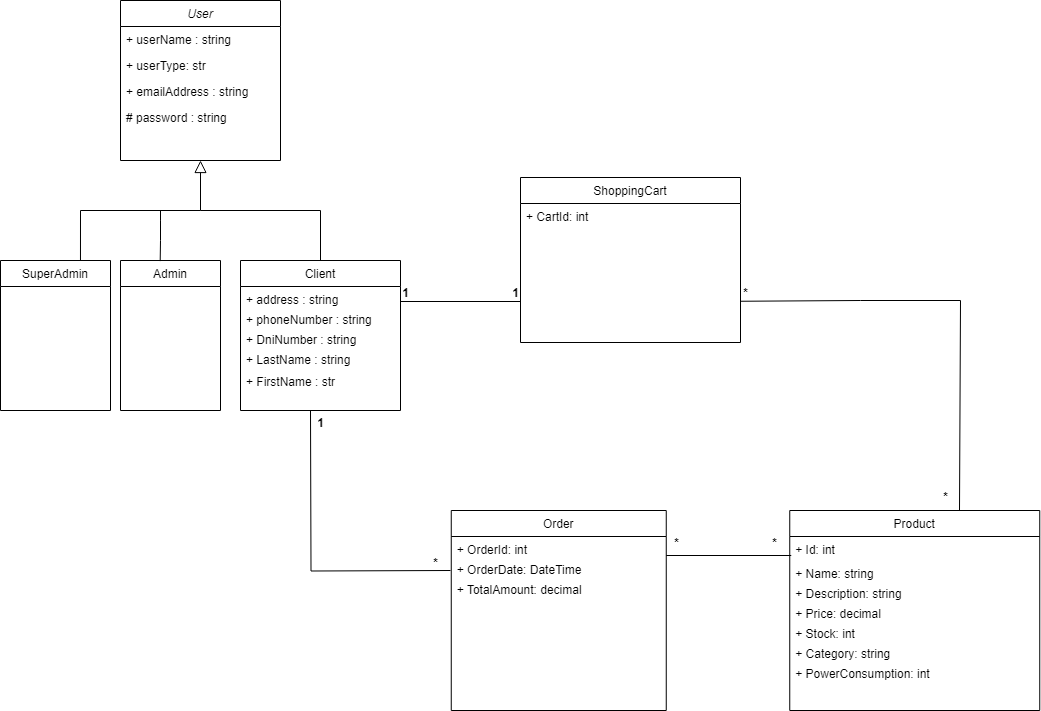

The diagram above was exported from draw.io. Its source (the exported page's mxGraphModel, read from the mxfile embedded in the PNG):
<mxGraphModel dx="1434" dy="746" grid="1" gridSize="10" guides="1" tooltips="1" connect="1" arrows="1" fold="1" page="1" pageScale="1" pageWidth="1169" pageHeight="827" math="0" shadow="0">
  <root>
    <mxCell id="0" />
    <mxCell id="1" parent="0" />
    <mxCell id="nGRg95PO0MvXpJxq2zG1-1" value="User" style="swimlane;fontStyle=2;align=center;verticalAlign=top;childLayout=stackLayout;horizontal=1;startSize=26;horizontalStack=0;resizeParent=1;resizeLast=0;collapsible=1;marginBottom=0;rounded=0;shadow=0;strokeWidth=1;" parent="1" vertex="1">
      <mxGeometry x="130" y="20" width="160" height="160" as="geometry">
        <mxRectangle x="150" y="40" width="160" height="26" as="alternateBounds" />
      </mxGeometry>
    </mxCell>
    <mxCell id="nGRg95PO0MvXpJxq2zG1-2" value="+ userName : string" style="text;align=left;verticalAlign=top;spacingLeft=4;spacingRight=4;overflow=hidden;rotatable=0;points=[[0,0.5],[1,0.5]];portConstraint=eastwest;" parent="nGRg95PO0MvXpJxq2zG1-1" vertex="1">
      <mxGeometry y="26" width="160" height="26" as="geometry" />
    </mxCell>
    <mxCell id="nGRg95PO0MvXpJxq2zG1-3" value="+ userType: str&#10;" style="text;align=left;verticalAlign=top;spacingLeft=4;spacingRight=4;overflow=hidden;rotatable=0;points=[[0,0.5],[1,0.5]];portConstraint=eastwest;" parent="nGRg95PO0MvXpJxq2zG1-1" vertex="1">
      <mxGeometry y="52" width="160" height="26" as="geometry" />
    </mxCell>
    <mxCell id="nGRg95PO0MvXpJxq2zG1-4" value="+ emailAddress : string" style="text;align=left;verticalAlign=top;spacingLeft=4;spacingRight=4;overflow=hidden;rotatable=0;points=[[0,0.5],[1,0.5]];portConstraint=eastwest;" parent="nGRg95PO0MvXpJxq2zG1-1" vertex="1">
      <mxGeometry y="78" width="160" height="26" as="geometry" />
    </mxCell>
    <mxCell id="nGRg95PO0MvXpJxq2zG1-5" value="# password : string" style="text;align=left;verticalAlign=top;spacingLeft=4;spacingRight=4;overflow=hidden;rotatable=0;points=[[0,0.5],[1,0.5]];portConstraint=eastwest;" parent="nGRg95PO0MvXpJxq2zG1-1" vertex="1">
      <mxGeometry y="104" width="160" height="26" as="geometry" />
    </mxCell>
    <mxCell id="nGRg95PO0MvXpJxq2zG1-6" value="Client" style="swimlane;fontStyle=0;align=center;verticalAlign=top;childLayout=stackLayout;horizontal=1;startSize=26;horizontalStack=0;resizeParent=1;resizeLast=0;collapsible=1;marginBottom=0;rounded=0;shadow=0;strokeWidth=1;" parent="1" vertex="1">
      <mxGeometry x="250" y="280" width="160" height="150" as="geometry">
        <mxRectangle x="130" y="380" width="160" height="26" as="alternateBounds" />
      </mxGeometry>
    </mxCell>
    <mxCell id="nGRg95PO0MvXpJxq2zG1-12" value="+ address : string" style="text;align=left;verticalAlign=top;spacingLeft=4;spacingRight=4;overflow=hidden;rotatable=0;points=[[0,0.5],[1,0.5]];portConstraint=eastwest;" parent="nGRg95PO0MvXpJxq2zG1-6" vertex="1">
      <mxGeometry y="26" width="160" height="20" as="geometry" />
    </mxCell>
    <mxCell id="nGRg95PO0MvXpJxq2zG1-14" value="+ phoneNumber : string" style="text;align=left;verticalAlign=top;spacingLeft=4;spacingRight=4;overflow=hidden;rotatable=0;points=[[0,0.5],[1,0.5]];portConstraint=eastwest;" parent="nGRg95PO0MvXpJxq2zG1-6" vertex="1">
      <mxGeometry y="46" width="160" height="20" as="geometry" />
    </mxCell>
    <mxCell id="nGRg95PO0MvXpJxq2zG1-10" value="+ DniNumber : string" style="text;align=left;verticalAlign=top;spacingLeft=4;spacingRight=4;overflow=hidden;rotatable=0;points=[[0,0.5],[1,0.5]];portConstraint=eastwest;" parent="nGRg95PO0MvXpJxq2zG1-6" vertex="1">
      <mxGeometry y="66" width="160" height="20" as="geometry" />
    </mxCell>
    <mxCell id="nGRg95PO0MvXpJxq2zG1-9" value="+ LastName : string" style="text;align=left;verticalAlign=top;spacingLeft=4;spacingRight=4;overflow=hidden;rotatable=0;points=[[0,0.5],[1,0.5]];portConstraint=eastwest;" parent="nGRg95PO0MvXpJxq2zG1-6" vertex="1">
      <mxGeometry y="86" width="160" height="22" as="geometry" />
    </mxCell>
    <mxCell id="nGRg95PO0MvXpJxq2zG1-8" value="+ FirstName : str" style="text;align=left;verticalAlign=top;spacingLeft=4;spacingRight=4;overflow=hidden;rotatable=0;points=[[0,0.5],[1,0.5]];portConstraint=eastwest;" parent="nGRg95PO0MvXpJxq2zG1-6" vertex="1">
      <mxGeometry y="108" width="160" height="18" as="geometry" />
    </mxCell>
    <mxCell id="nGRg95PO0MvXpJxq2zG1-23" value="" style="endArrow=block;endSize=10;endFill=0;shadow=0;strokeWidth=1;rounded=0;curved=0;edgeStyle=elbowEdgeStyle;elbow=vertical;" parent="1" source="nGRg95PO0MvXpJxq2zG1-6" target="nGRg95PO0MvXpJxq2zG1-1" edge="1">
      <mxGeometry width="160" relative="1" as="geometry">
        <mxPoint x="400" y="223" as="sourcePoint" />
        <mxPoint x="400" y="223" as="targetPoint" />
      </mxGeometry>
    </mxCell>
    <mxCell id="nGRg95PO0MvXpJxq2zG1-26" value="SuperAdmin" style="swimlane;fontStyle=0;align=center;verticalAlign=top;childLayout=stackLayout;horizontal=1;startSize=26;horizontalStack=0;resizeParent=1;resizeLast=0;collapsible=1;marginBottom=0;rounded=0;shadow=0;strokeWidth=1;" parent="1" vertex="1">
      <mxGeometry x="10" y="280" width="110" height="150" as="geometry">
        <mxRectangle x="340" y="380" width="170" height="26" as="alternateBounds" />
      </mxGeometry>
    </mxCell>
    <mxCell id="nGRg95PO0MvXpJxq2zG1-33" value="Admin" style="swimlane;fontStyle=0;align=center;verticalAlign=top;childLayout=stackLayout;horizontal=1;startSize=26;horizontalStack=0;resizeParent=1;resizeLast=0;collapsible=1;marginBottom=0;rounded=0;shadow=0;strokeWidth=1;" parent="1" vertex="1">
      <mxGeometry x="130" y="280" width="100" height="150" as="geometry">
        <mxRectangle x="340" y="380" width="170" height="26" as="alternateBounds" />
      </mxGeometry>
    </mxCell>
    <mxCell id="nGRg95PO0MvXpJxq2zG1-43" value="" style="endArrow=none;html=1;rounded=0;entryX=0.397;entryY=0.004;entryDx=0;entryDy=0;entryPerimeter=0;" parent="1" target="nGRg95PO0MvXpJxq2zG1-33" edge="1">
      <mxGeometry width="50" height="50" relative="1" as="geometry">
        <mxPoint x="170" y="240" as="sourcePoint" />
        <mxPoint x="560" y="230" as="targetPoint" />
        <Array as="points">
          <mxPoint x="170" y="230" />
          <mxPoint x="170" y="240" />
          <mxPoint x="170" y="260" />
        </Array>
      </mxGeometry>
    </mxCell>
    <mxCell id="nGRg95PO0MvXpJxq2zG1-46" value="Product" style="swimlane;fontStyle=0;align=center;verticalAlign=top;childLayout=stackLayout;horizontal=1;startSize=26;horizontalStack=0;resizeParent=1;resizeLast=0;collapsible=1;marginBottom=0;rounded=0;shadow=0;strokeWidth=1;" parent="1" vertex="1">
      <mxGeometry x="799.25" y="530" width="250" height="200" as="geometry">
        <mxRectangle x="150" y="40" width="160" height="26" as="alternateBounds" />
      </mxGeometry>
    </mxCell>
    <mxCell id="nGRg95PO0MvXpJxq2zG1-47" value="+ Id: int" style="text;align=left;verticalAlign=top;spacingLeft=4;spacingRight=4;overflow=hidden;rotatable=0;points=[[0,0.5],[1,0.5]];portConstraint=eastwest;" parent="nGRg95PO0MvXpJxq2zG1-46" vertex="1">
      <mxGeometry y="26" width="250" height="24" as="geometry" />
    </mxCell>
    <mxCell id="nGRg95PO0MvXpJxq2zG1-48" value="+ Name: string" style="text;align=left;verticalAlign=top;spacingLeft=4;spacingRight=4;overflow=hidden;rotatable=0;points=[[0,0.5],[1,0.5]];portConstraint=eastwest;" parent="nGRg95PO0MvXpJxq2zG1-46" vertex="1">
      <mxGeometry y="50" width="250" height="20" as="geometry" />
    </mxCell>
    <mxCell id="nGRg95PO0MvXpJxq2zG1-49" value="+ Description: string" style="text;align=left;verticalAlign=top;spacingLeft=4;spacingRight=4;overflow=hidden;rotatable=0;points=[[0,0.5],[1,0.5]];portConstraint=eastwest;" parent="nGRg95PO0MvXpJxq2zG1-46" vertex="1">
      <mxGeometry y="70" width="250" height="20" as="geometry" />
    </mxCell>
    <mxCell id="nGRg95PO0MvXpJxq2zG1-50" value="+ Price: decimal" style="text;align=left;verticalAlign=top;spacingLeft=4;spacingRight=4;overflow=hidden;rotatable=0;points=[[0,0.5],[1,0.5]];portConstraint=eastwest;" parent="nGRg95PO0MvXpJxq2zG1-46" vertex="1">
      <mxGeometry y="90" width="250" height="20" as="geometry" />
    </mxCell>
    <mxCell id="nGRg95PO0MvXpJxq2zG1-51" value="+ Stock: int" style="text;align=left;verticalAlign=top;spacingLeft=4;spacingRight=4;overflow=hidden;rotatable=0;points=[[0,0.5],[1,0.5]];portConstraint=eastwest;" parent="nGRg95PO0MvXpJxq2zG1-46" vertex="1">
      <mxGeometry y="110" width="250" height="20" as="geometry" />
    </mxCell>
    <mxCell id="nGRg95PO0MvXpJxq2zG1-52" value="+ Category: string" style="text;align=left;verticalAlign=top;spacingLeft=4;spacingRight=4;overflow=hidden;rotatable=0;points=[[0,0.5],[1,0.5]];portConstraint=eastwest;" parent="nGRg95PO0MvXpJxq2zG1-46" vertex="1">
      <mxGeometry y="130" width="250" height="20" as="geometry" />
    </mxCell>
    <mxCell id="nGRg95PO0MvXpJxq2zG1-55" value="+ PowerConsumption: int" style="text;align=left;verticalAlign=top;spacingLeft=4;spacingRight=4;overflow=hidden;rotatable=0;points=[[0,0.5],[1,0.5]];portConstraint=eastwest;" parent="nGRg95PO0MvXpJxq2zG1-46" vertex="1">
      <mxGeometry y="150" width="250" height="20" as="geometry" />
    </mxCell>
    <mxCell id="nGRg95PO0MvXpJxq2zG1-59" value="" style="line;strokeWidth=1;html=1;" parent="1" vertex="1">
      <mxGeometry x="410" y="316" width="120" height="10" as="geometry" />
    </mxCell>
    <mxCell id="nGRg95PO0MvXpJxq2zG1-60" value="ShoppingCart" style="swimlane;fontStyle=0;align=center;verticalAlign=top;childLayout=stackLayout;horizontal=1;startSize=26;horizontalStack=0;resizeParent=1;resizeLast=0;collapsible=1;marginBottom=0;rounded=0;shadow=0;strokeWidth=1;" parent="1" vertex="1">
      <mxGeometry x="530" y="197" width="220" height="165" as="geometry">
        <mxRectangle x="150" y="40" width="160" height="26" as="alternateBounds" />
      </mxGeometry>
    </mxCell>
    <mxCell id="nGRg95PO0MvXpJxq2zG1-61" value="+ CartId: int" style="text;align=left;verticalAlign=top;spacingLeft=4;spacingRight=4;overflow=hidden;rotatable=0;points=[[0,0.5],[1,0.5]];portConstraint=eastwest;" parent="nGRg95PO0MvXpJxq2zG1-60" vertex="1">
      <mxGeometry y="26" width="220" height="24" as="geometry" />
    </mxCell>
    <mxCell id="nGRg95PO0MvXpJxq2zG1-67" value="Order" style="swimlane;fontStyle=0;align=center;verticalAlign=top;childLayout=stackLayout;horizontal=1;startSize=26;horizontalStack=0;resizeParent=1;resizeLast=0;collapsible=1;marginBottom=0;rounded=0;shadow=0;strokeWidth=1;" parent="1" vertex="1">
      <mxGeometry x="460.75" y="530" width="215" height="200" as="geometry">
        <mxRectangle x="150" y="40" width="160" height="26" as="alternateBounds" />
      </mxGeometry>
    </mxCell>
    <mxCell id="nGRg95PO0MvXpJxq2zG1-68" value="+ OrderId: int" style="text;align=left;verticalAlign=top;spacingLeft=4;spacingRight=4;overflow=hidden;rotatable=0;points=[[0,0.5],[1,0.5]];portConstraint=eastwest;" parent="nGRg95PO0MvXpJxq2zG1-67" vertex="1">
      <mxGeometry y="26" width="215" height="20" as="geometry" />
    </mxCell>
    <mxCell id="nGRg95PO0MvXpJxq2zG1-69" value="+ OrderDate: DateTime" style="text;align=left;verticalAlign=top;spacingLeft=4;spacingRight=4;overflow=hidden;rotatable=0;points=[[0,0.5],[1,0.5]];portConstraint=eastwest;" parent="nGRg95PO0MvXpJxq2zG1-67" vertex="1">
      <mxGeometry y="46" width="215" height="20" as="geometry" />
    </mxCell>
    <mxCell id="nGRg95PO0MvXpJxq2zG1-70" value="+ TotalAmount: decimal" style="text;align=left;verticalAlign=top;spacingLeft=4;spacingRight=4;overflow=hidden;rotatable=0;points=[[0,0.5],[1,0.5]];portConstraint=eastwest;" parent="nGRg95PO0MvXpJxq2zG1-67" vertex="1">
      <mxGeometry y="66" width="215" height="20" as="geometry" />
    </mxCell>
    <mxCell id="nGRg95PO0MvXpJxq2zG1-85" value="*" style="text;align=center;fontStyle=1;verticalAlign=middle;spacingLeft=3;spacingRight=3;strokeColor=none;rotatable=0;points=[[0,0.5],[1,0.5]];portConstraint=eastwest;html=1;" parent="1" vertex="1">
      <mxGeometry x="759.25" y="550" width="50" height="26" as="geometry" />
    </mxCell>
    <mxCell id="nGRg95PO0MvXpJxq2zG1-86" value="*" style="text;align=center;fontStyle=1;verticalAlign=middle;spacingLeft=3;spacingRight=3;strokeColor=none;rotatable=0;points=[[0,0.5],[1,0.5]];portConstraint=eastwest;html=1;" parent="1" vertex="1">
      <mxGeometry x="660.75" y="550" width="50" height="26" as="geometry" />
    </mxCell>
    <mxCell id="nGRg95PO0MvXpJxq2zG1-90" value="1" style="text;align=center;fontStyle=1;verticalAlign=middle;spacingLeft=3;spacingRight=3;strokeColor=none;rotatable=0;points=[[0,0.5],[1,0.5]];portConstraint=eastwest;html=1;" parent="1" vertex="1">
      <mxGeometry x="390" y="300" width="50" height="26" as="geometry" />
    </mxCell>
    <mxCell id="S4koeOwnV70y2ypYBdmj-1" value="1" style="text;align=center;fontStyle=1;verticalAlign=middle;spacingLeft=3;spacingRight=3;strokeColor=none;rotatable=0;points=[[0,0.5],[1,0.5]];portConstraint=eastwest;html=1;" parent="1" vertex="1">
      <mxGeometry x="500" y="300" width="50" height="26" as="geometry" />
    </mxCell>
    <mxCell id="S4koeOwnV70y2ypYBdmj-2" value="1" style="text;align=center;fontStyle=1;verticalAlign=middle;spacingLeft=3;spacingRight=3;strokeColor=none;rotatable=0;points=[[0,0.5],[1,0.5]];portConstraint=eastwest;html=1;" parent="1" vertex="1">
      <mxGeometry x="305" y="430" width="50" height="26" as="geometry" />
    </mxCell>
    <mxCell id="S4koeOwnV70y2ypYBdmj-3" value="*" style="text;align=center;fontStyle=1;verticalAlign=middle;spacingLeft=3;spacingRight=3;strokeColor=none;rotatable=0;points=[[0,0.5],[1,0.5]];portConstraint=eastwest;html=1;" parent="1" vertex="1">
      <mxGeometry x="420" y="570" width="50" height="26" as="geometry" />
    </mxCell>
    <mxCell id="MsWq6oy7DJjx7_rGEvgq-1" value="" style="endArrow=none;html=1;rounded=0;entryX=0.727;entryY=0.003;entryDx=0;entryDy=0;entryPerimeter=0;" parent="1" target="nGRg95PO0MvXpJxq2zG1-26" edge="1">
      <mxGeometry width="50" height="50" relative="1" as="geometry">
        <mxPoint x="210" y="230" as="sourcePoint" />
        <mxPoint x="90" y="270" as="targetPoint" />
        <Array as="points">
          <mxPoint x="210" y="230" />
          <mxPoint x="90" y="230" />
        </Array>
      </mxGeometry>
    </mxCell>
    <mxCell id="c7XbX59BlPHm_iatxZjt-1" style="edgeStyle=orthogonalEdgeStyle;rounded=0;orthogonalLoop=1;jettySize=auto;html=1;strokeColor=default;endArrow=none;endFill=0;" parent="1" edge="1">
      <mxGeometry relative="1" as="geometry">
        <mxPoint x="320" y="430" as="targetPoint" />
        <mxPoint x="460" y="590" as="sourcePoint" />
      </mxGeometry>
    </mxCell>
    <mxCell id="DzxHsV_jMYB7Vm4f8oI4-2" value="" style="line;strokeWidth=1;html=1;" parent="1" vertex="1">
      <mxGeometry x="675.75" y="570" width="125" height="10" as="geometry" />
    </mxCell>
    <mxCell id="DzxHsV_jMYB7Vm4f8oI4-4" value="" style="endArrow=none;html=1;rounded=0;exitX=1;exitY=0.75;exitDx=0;exitDy=0;" parent="1" source="nGRg95PO0MvXpJxq2zG1-60" edge="1">
      <mxGeometry width="50" height="50" relative="1" as="geometry">
        <mxPoint x="840" y="280" as="sourcePoint" />
        <mxPoint x="969" y="530" as="targetPoint" />
        <Array as="points">
          <mxPoint x="870" y="320" />
          <mxPoint x="970" y="320" />
        </Array>
      </mxGeometry>
    </mxCell>
    <mxCell id="DzxHsV_jMYB7Vm4f8oI4-5" value="*" style="text;align=center;fontStyle=1;verticalAlign=middle;spacingLeft=3;spacingRight=3;strokeColor=none;rotatable=0;points=[[0,0.5],[1,0.5]];portConstraint=eastwest;html=1;" parent="1" vertex="1">
      <mxGeometry x="730" y="300" width="50" height="26" as="geometry" />
    </mxCell>
    <mxCell id="DzxHsV_jMYB7Vm4f8oI4-6" value="*" style="text;align=center;fontStyle=1;verticalAlign=middle;spacingLeft=3;spacingRight=3;strokeColor=none;rotatable=0;points=[[0,0.5],[1,0.5]];portConstraint=eastwest;html=1;" parent="1" vertex="1">
      <mxGeometry x="930" y="504" width="50" height="26" as="geometry" />
    </mxCell>
  </root>
</mxGraphModel>